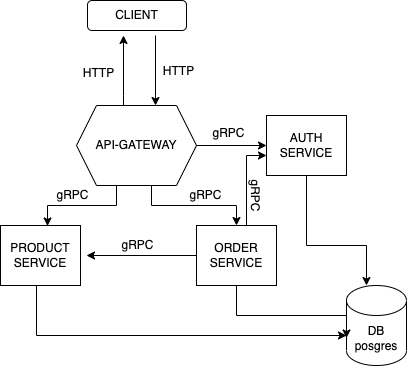

The diagram above was exported from draw.io. Its source (the exported page's mxGraphModel, read from the mxfile embedded in the PNG):
<mxGraphModel dx="631" dy="431" grid="1" gridSize="10" guides="1" tooltips="1" connect="1" arrows="1" fold="1" page="1" pageScale="1" pageWidth="827" pageHeight="1169" math="0" shadow="0">
  <root>
    <mxCell id="0" />
    <mxCell id="1" parent="0" />
    <mxCell id="aeRuFjwAvM0ZXCXvJ3IU-2" style="edgeStyle=orthogonalEdgeStyle;rounded=0;orthogonalLoop=1;jettySize=auto;html=1;entryX=0;entryY=0.5;entryDx=0;entryDy=0;" parent="1" edge="1" target="4dHZZtGBAVbWZN2G7IrM-6">
      <mxGeometry relative="1" as="geometry">
        <mxPoint x="490" y="270" as="targetPoint" />
        <mxPoint x="414" y="270" as="sourcePoint" />
      </mxGeometry>
    </mxCell>
    <mxCell id="4dHZZtGBAVbWZN2G7IrM-2" value="" style="edgeStyle=orthogonalEdgeStyle;rounded=0;orthogonalLoop=1;jettySize=auto;html=1;entryX=0.692;entryY=-0.006;entryDx=0;entryDy=0;entryPerimeter=0;" edge="1" parent="1">
      <mxGeometry relative="1" as="geometry">
        <mxPoint x="389" y="160" as="sourcePoint" />
        <mxPoint x="389" y="230" as="targetPoint" />
        <Array as="points">
          <mxPoint x="389" y="220" />
          <mxPoint x="389" y="220" />
        </Array>
      </mxGeometry>
    </mxCell>
    <mxCell id="4dHZZtGBAVbWZN2G7IrM-1" value="CLIENT" style="rounded=1;whiteSpace=wrap;html=1;" vertex="1" parent="1">
      <mxGeometry x="321" y="125" width="99" height="30" as="geometry" />
    </mxCell>
    <mxCell id="4dHZZtGBAVbWZN2G7IrM-3" value="HTTP" style="text;html=1;align=center;verticalAlign=middle;resizable=0;points=[];autosize=1;strokeColor=none;fillColor=none;" vertex="1" parent="1">
      <mxGeometry x="387" y="186" width="50" height="20" as="geometry" />
    </mxCell>
    <mxCell id="4dHZZtGBAVbWZN2G7IrM-11" value="" style="edgeStyle=orthogonalEdgeStyle;rounded=0;orthogonalLoop=1;jettySize=auto;html=1;" edge="1" parent="1">
      <mxGeometry relative="1" as="geometry">
        <mxPoint x="357" y="230" as="sourcePoint" />
        <mxPoint x="357" y="160" as="targetPoint" />
        <Array as="points">
          <mxPoint x="357" y="220" />
          <mxPoint x="357" y="220" />
        </Array>
      </mxGeometry>
    </mxCell>
    <mxCell id="4dHZZtGBAVbWZN2G7IrM-15" value="" style="edgeStyle=orthogonalEdgeStyle;rounded=0;orthogonalLoop=1;jettySize=auto;html=1;entryX=0.588;entryY=0.008;entryDx=0;entryDy=0;entryPerimeter=0;" edge="1" parent="1" source="4dHZZtGBAVbWZN2G7IrM-4" target="4dHZZtGBAVbWZN2G7IrM-7">
      <mxGeometry relative="1" as="geometry">
        <Array as="points">
          <mxPoint x="350" y="330" />
          <mxPoint x="281" y="330" />
        </Array>
      </mxGeometry>
    </mxCell>
    <mxCell id="4dHZZtGBAVbWZN2G7IrM-4" value="API-GATEWAY" style="shape=hexagon;perimeter=hexagonPerimeter2;whiteSpace=wrap;html=1;fixedSize=1;" vertex="1" parent="1">
      <mxGeometry x="310" y="230" width="120" height="80" as="geometry" />
    </mxCell>
    <mxCell id="4dHZZtGBAVbWZN2G7IrM-5" value="gRPC" style="text;html=1;align=center;verticalAlign=middle;resizable=0;points=[];autosize=1;strokeColor=none;fillColor=none;" vertex="1" parent="1">
      <mxGeometry x="437" y="248" width="50" height="20" as="geometry" />
    </mxCell>
    <mxCell id="4dHZZtGBAVbWZN2G7IrM-22" value="" style="edgeStyle=orthogonalEdgeStyle;rounded=0;orthogonalLoop=1;jettySize=auto;html=1;entryX=0.333;entryY=0;entryDx=0;entryDy=0;entryPerimeter=0;" edge="1" parent="1" source="4dHZZtGBAVbWZN2G7IrM-6" target="4dHZZtGBAVbWZN2G7IrM-21">
      <mxGeometry relative="1" as="geometry">
        <Array as="points">
          <mxPoint x="540" y="370" />
          <mxPoint x="600" y="370" />
        </Array>
      </mxGeometry>
    </mxCell>
    <mxCell id="4dHZZtGBAVbWZN2G7IrM-6" value="AUTH SERVICE" style="rounded=0;whiteSpace=wrap;html=1;" vertex="1" parent="1">
      <mxGeometry x="500" y="240" width="80" height="60" as="geometry" />
    </mxCell>
    <mxCell id="4dHZZtGBAVbWZN2G7IrM-7" value="PRODUCT SERVICE" style="rounded=0;whiteSpace=wrap;html=1;" vertex="1" parent="1">
      <mxGeometry x="234" y="350" width="80" height="60" as="geometry" />
    </mxCell>
    <mxCell id="4dHZZtGBAVbWZN2G7IrM-8" value="ORDER SERVICE" style="rounded=0;whiteSpace=wrap;html=1;" vertex="1" parent="1">
      <mxGeometry x="430" y="350" width="80" height="60" as="geometry" />
    </mxCell>
    <mxCell id="4dHZZtGBAVbWZN2G7IrM-9" value="gRPC" style="text;html=1;align=center;verticalAlign=middle;resizable=0;points=[];autosize=1;strokeColor=none;fillColor=none;" vertex="1" parent="1">
      <mxGeometry x="414" y="310" width="50" height="20" as="geometry" />
    </mxCell>
    <mxCell id="4dHZZtGBAVbWZN2G7IrM-10" value="gRPC" style="text;html=1;align=center;verticalAlign=middle;resizable=0;points=[];autosize=1;strokeColor=none;fillColor=none;" vertex="1" parent="1">
      <mxGeometry x="281" y="310" width="50" height="20" as="geometry" />
    </mxCell>
    <mxCell id="4dHZZtGBAVbWZN2G7IrM-13" value="HTTP" style="text;html=1;align=center;verticalAlign=middle;resizable=0;points=[];autosize=1;strokeColor=none;fillColor=none;" vertex="1" parent="1">
      <mxGeometry x="307" y="188" width="50" height="20" as="geometry" />
    </mxCell>
    <mxCell id="4dHZZtGBAVbWZN2G7IrM-18" value="" style="edgeStyle=orthogonalEdgeStyle;rounded=0;orthogonalLoop=1;jettySize=auto;html=1;entryX=0.5;entryY=0;entryDx=0;entryDy=0;exitX=0.625;exitY=1;exitDx=0;exitDy=0;" edge="1" parent="1" source="4dHZZtGBAVbWZN2G7IrM-4" target="4dHZZtGBAVbWZN2G7IrM-8">
      <mxGeometry relative="1" as="geometry">
        <mxPoint x="380" y="320" as="sourcePoint" />
        <mxPoint x="291.03999999999996" y="360.48" as="targetPoint" />
      </mxGeometry>
    </mxCell>
    <mxCell id="4dHZZtGBAVbWZN2G7IrM-21" value="DB&lt;br&gt;posgres" style="shape=cylinder3;whiteSpace=wrap;html=1;boundedLbl=1;backgroundOutline=1;size=15;" vertex="1" parent="1">
      <mxGeometry x="580" y="410" width="60" height="80" as="geometry" />
    </mxCell>
    <mxCell id="4dHZZtGBAVbWZN2G7IrM-23" value="" style="edgeStyle=orthogonalEdgeStyle;rounded=0;orthogonalLoop=1;jettySize=auto;html=1;entryX=0;entryY=0;entryDx=0;entryDy=52.5;entryPerimeter=0;" edge="1" parent="1" target="4dHZZtGBAVbWZN2G7IrM-21">
      <mxGeometry relative="1" as="geometry">
        <mxPoint x="470" y="410" as="sourcePoint" />
        <mxPoint x="529.98" y="520" as="targetPoint" />
        <Array as="points">
          <mxPoint x="470" y="440" />
        </Array>
      </mxGeometry>
    </mxCell>
    <mxCell id="4dHZZtGBAVbWZN2G7IrM-24" value="" style="edgeStyle=orthogonalEdgeStyle;rounded=0;orthogonalLoop=1;jettySize=auto;html=1;" edge="1" parent="1">
      <mxGeometry relative="1" as="geometry">
        <mxPoint x="270" y="410" as="sourcePoint" />
        <mxPoint x="580" y="460" as="targetPoint" />
        <Array as="points">
          <mxPoint x="270" y="460" />
          <mxPoint x="580" y="460" />
        </Array>
      </mxGeometry>
    </mxCell>
    <mxCell id="4dHZZtGBAVbWZN2G7IrM-25" style="edgeStyle=orthogonalEdgeStyle;rounded=0;orthogonalLoop=1;jettySize=auto;html=1;exitX=0.75;exitY=0;exitDx=0;exitDy=0;" edge="1" parent="1" source="4dHZZtGBAVbWZN2G7IrM-8">
      <mxGeometry relative="1" as="geometry">
        <mxPoint x="500" y="280" as="targetPoint" />
        <mxPoint x="424" y="280" as="sourcePoint" />
        <Array as="points">
          <mxPoint x="480" y="350" />
          <mxPoint x="480" y="280" />
        </Array>
      </mxGeometry>
    </mxCell>
    <mxCell id="4dHZZtGBAVbWZN2G7IrM-26" value="gRPC" style="text;html=1;align=center;verticalAlign=middle;resizable=0;points=[];autosize=1;strokeColor=none;fillColor=none;rotation=90;" vertex="1" parent="1">
      <mxGeometry x="464" y="310" width="50" height="20" as="geometry" />
    </mxCell>
    <mxCell id="4dHZZtGBAVbWZN2G7IrM-29" value="" style="endArrow=classic;html=1;rounded=0;" edge="1" parent="1" source="4dHZZtGBAVbWZN2G7IrM-8">
      <mxGeometry width="50" height="50" relative="1" as="geometry">
        <mxPoint x="340" y="430" as="sourcePoint" />
        <mxPoint x="320" y="380" as="targetPoint" />
      </mxGeometry>
    </mxCell>
    <mxCell id="4dHZZtGBAVbWZN2G7IrM-30" value="gRPC" style="text;html=1;align=center;verticalAlign=middle;resizable=0;points=[];autosize=1;strokeColor=none;fillColor=none;" vertex="1" parent="1">
      <mxGeometry x="346" y="360" width="50" height="20" as="geometry" />
    </mxCell>
  </root>
</mxGraphModel>